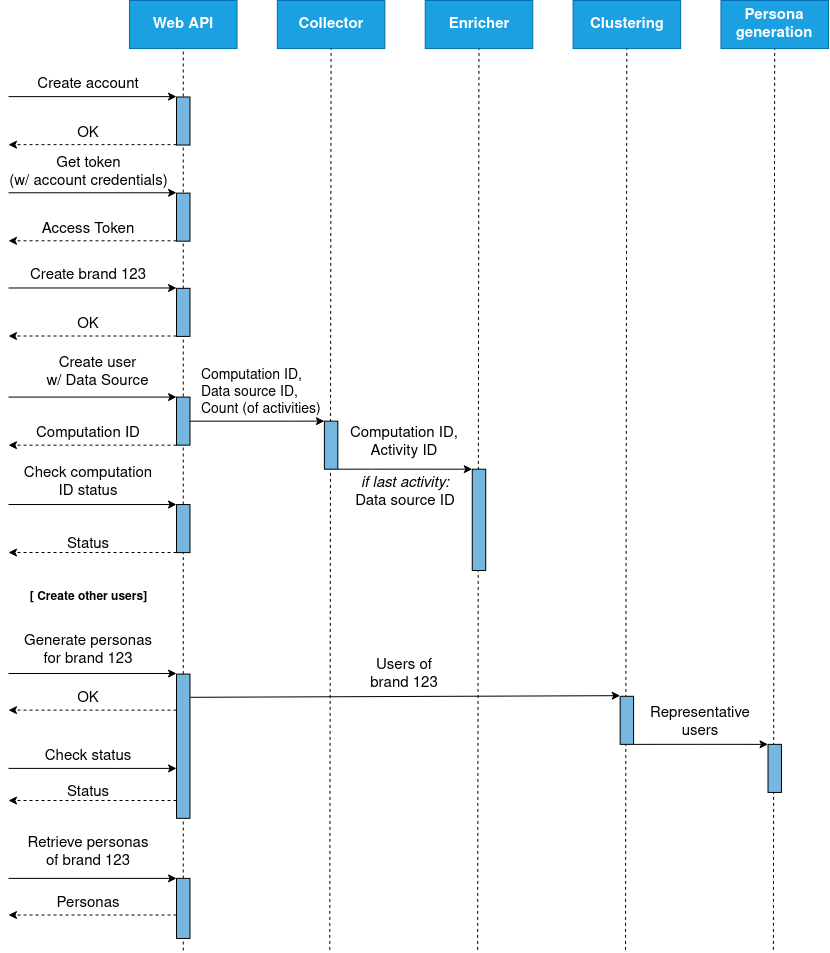

The diagram above was exported from draw.io. Its source (the exported page's mxGraphModel, read from the mxfile embedded in the PNG):
<mxGraphModel dx="2370" dy="1273" grid="1" gridSize="10" guides="1" tooltips="1" connect="1" arrows="1" fold="1" page="1" pageScale="1" pageWidth="827" pageHeight="1169" math="0" shadow="0">
  <root>
    <mxCell id="0" />
    <mxCell id="1" parent="0" />
    <mxCell id="PBLmsyZVH3U4-RgPCOrL-2" value="&lt;div&gt;&lt;i&gt;if last activity:&lt;/i&gt;&lt;/div&gt;&lt;div&gt;Data source ID&lt;br&gt;&lt;/div&gt;" style="text;html=1;strokeColor=none;fillColor=none;align=center;verticalAlign=middle;whiteSpace=wrap;rounded=0;fontSize=15;" parent="1" vertex="1">
      <mxGeometry x="340.00426229508196" y="479.99653172755797" width="134.4262295081967" height="24.03602874203016" as="geometry" />
    </mxCell>
    <mxCell id="sj679TLbM-m9-s7u-brG-1" value="Web API" style="rounded=0;whiteSpace=wrap;html=1;fillColor=#1ba1e2;strokeColor=#006EAF;fontColor=#ffffff;fontStyle=1;fontSize=15;" parent="1" vertex="1">
      <mxGeometry x="130.98360655737704" width="107.54098360655738" height="48.07205748406032" as="geometry" />
    </mxCell>
    <mxCell id="sj679TLbM-m9-s7u-brG-2" value="Collector" style="rounded=0;whiteSpace=wrap;html=1;fillColor=#1ba1e2;strokeColor=#006EAF;fontColor=#ffffff;fontStyle=1;fontSize=15;" parent="1" vertex="1">
      <mxGeometry x="278.8524590163934" width="107.54098360655738" height="48.07205748406032" as="geometry" />
    </mxCell>
    <mxCell id="sj679TLbM-m9-s7u-brG-3" value="Enricher" style="rounded=0;whiteSpace=wrap;html=1;fillColor=#1ba1e2;strokeColor=#006EAF;fontColor=#ffffff;fontStyle=1;fontSize=15;" parent="1" vertex="1">
      <mxGeometry x="426.72131147540983" width="107.54098360655738" height="48.07205748406032" as="geometry" />
    </mxCell>
    <mxCell id="sj679TLbM-m9-s7u-brG-4" value="Clustering" style="rounded=0;whiteSpace=wrap;html=1;fillColor=#1ba1e2;strokeColor=#006EAF;fontColor=#ffffff;fontStyle=1;fontSize=15;" parent="1" vertex="1">
      <mxGeometry x="574.5901639344262" width="107.54098360655738" height="48.07205748406032" as="geometry" />
    </mxCell>
    <mxCell id="sj679TLbM-m9-s7u-brG-5" value="&lt;div style=&quot;font-size: 15px;&quot;&gt;Persona&lt;/div&gt;&lt;div style=&quot;font-size: 15px;&quot;&gt;generation&lt;/div&gt;" style="rounded=0;whiteSpace=wrap;html=1;fillColor=#1ba1e2;strokeColor=#006EAF;fontColor=#ffffff;fontStyle=1;fontSize=15;" parent="1" vertex="1">
      <mxGeometry x="722.4590163934425" width="107.54098360655738" height="48.07205748406032" as="geometry" />
    </mxCell>
    <mxCell id="sj679TLbM-m9-s7u-brG-6" value="" style="endArrow=none;dashed=1;html=1;strokeWidth=1;entryX=0.5;entryY=1;entryDx=0;entryDy=0;startArrow=none;" parent="1" source="PBLmsyZVH3U4-RgPCOrL-3" target="sj679TLbM-m9-s7u-brG-1" edge="1">
      <mxGeometry x="10" width="50" height="50" as="geometry">
        <mxPoint x="184.75409836065572" y="1021.5312215362818" as="sourcePoint" />
        <mxPoint x="238.52459016393442" y="348.5224167594373" as="targetPoint" />
      </mxGeometry>
    </mxCell>
    <mxCell id="sj679TLbM-m9-s7u-brG-7" value="" style="rounded=0;whiteSpace=wrap;html=1;fillColor=#76B7E2;" parent="1" vertex="1">
      <mxGeometry x="178.03278688524588" y="396.59447424349764" width="13.442622950819672" height="48.07205748406032" as="geometry" />
    </mxCell>
    <mxCell id="sj679TLbM-m9-s7u-brG-8" value="" style="endArrow=classic;html=1;strokeWidth=1;entryX=0;entryY=0;entryDx=0;entryDy=0;" parent="1" target="sj679TLbM-m9-s7u-brG-7" edge="1">
      <mxGeometry x="10" width="50" height="50" as="geometry">
        <mxPoint x="10" y="396.59447424349764" as="sourcePoint" />
        <mxPoint x="90.65573770491802" y="396.59447424349764" as="targetPoint" />
      </mxGeometry>
    </mxCell>
    <mxCell id="sj679TLbM-m9-s7u-brG-11" value="&lt;div style=&quot;font-size: 15px&quot;&gt;Create user&lt;/div&gt;&lt;div style=&quot;font-size: 15px&quot;&gt;w/ Data Source&lt;br style=&quot;font-size: 15px&quot;&gt;&lt;/div&gt;" style="text;html=1;strokeColor=none;fillColor=none;align=center;verticalAlign=middle;whiteSpace=wrap;rounded=0;fontSize=15;" parent="1" vertex="1">
      <mxGeometry x="21.03" y="360" width="157" height="24.04" as="geometry" />
    </mxCell>
    <mxCell id="sj679TLbM-m9-s7u-brG-12" value="" style="endArrow=classic;html=1;strokeWidth=1;exitX=0;exitY=1;exitDx=0;exitDy=0;dashed=1;" parent="1" source="sj679TLbM-m9-s7u-brG-7" edge="1">
      <mxGeometry x="10" width="50" height="50" as="geometry">
        <mxPoint x="117.54098360655738" y="480.7205748406032" as="sourcePoint" />
        <mxPoint x="10" y="444.666531727558" as="targetPoint" />
      </mxGeometry>
    </mxCell>
    <mxCell id="sj679TLbM-m9-s7u-brG-13" value="Computation ID" style="text;html=1;strokeColor=none;fillColor=none;align=center;verticalAlign=middle;whiteSpace=wrap;rounded=0;fontSize=15;" parent="1" vertex="1">
      <mxGeometry x="22.999016393442623" y="420.6305029855278" width="134.4262295081967" height="24.03602874203016" as="geometry" />
    </mxCell>
    <mxCell id="sj679TLbM-m9-s7u-brG-14" value="" style="endArrow=none;dashed=1;html=1;strokeWidth=1;" parent="1" target="sj679TLbM-m9-s7u-brG-2" edge="1">
      <mxGeometry x="10" width="50" height="50" as="geometry">
        <mxPoint x="331.27868852459017" y="949.4231353101914" as="sourcePoint" />
        <mxPoint x="332.3540983606557" y="348.5224167594373" as="targetPoint" />
      </mxGeometry>
    </mxCell>
    <mxCell id="sj679TLbM-m9-s7u-brG-16" value="" style="rounded=0;whiteSpace=wrap;html=1;fillColor=#76B7E2;" parent="1" vertex="1">
      <mxGeometry x="325.90163934426226" y="420.6305029855278" width="13.442622950819672" height="48.07205748406032" as="geometry" />
    </mxCell>
    <mxCell id="sj679TLbM-m9-s7u-brG-58" style="edgeStyle=orthogonalEdgeStyle;rounded=0;orthogonalLoop=1;jettySize=auto;html=1;entryX=0;entryY=0;entryDx=0;entryDy=0;fontSize=9;strokeWidth=1;" parent="1" source="sj679TLbM-m9-s7u-brG-7" target="sj679TLbM-m9-s7u-brG-16" edge="1">
      <mxGeometry x="10" as="geometry">
        <Array as="points">
          <mxPoint x="292.2950819672131" y="420.6305029855278" />
          <mxPoint x="292.2950819672131" y="420.6305029855278" />
        </Array>
      </mxGeometry>
    </mxCell>
    <mxCell id="sj679TLbM-m9-s7u-brG-17" value="&lt;div&gt;Computation ID,&lt;/div&gt;&lt;div&gt;Activity ID&lt;br&gt;&lt;/div&gt;" style="text;html=1;strokeColor=none;fillColor=none;align=center;verticalAlign=middle;whiteSpace=wrap;rounded=0;fontSize=15;" parent="1" vertex="1">
      <mxGeometry x="339.34426229508193" y="429.99653172755797" width="134.4262295081967" height="24.03602874203016" as="geometry" />
    </mxCell>
    <mxCell id="sj679TLbM-m9-s7u-brG-18" value="" style="endArrow=none;dashed=1;html=1;strokeWidth=1;" parent="1" target="sj679TLbM-m9-s7u-brG-3" edge="1">
      <mxGeometry x="10" width="50" height="50" as="geometry">
        <mxPoint x="479.1475409836065" y="949.4231353101914" as="sourcePoint" />
        <mxPoint x="481.00262295081967" y="348.5224167594373" as="targetPoint" />
      </mxGeometry>
    </mxCell>
    <mxCell id="sj679TLbM-m9-s7u-brG-19" value="" style="rounded=0;whiteSpace=wrap;html=1;fillColor=#76B7E2;" parent="1" vertex="1">
      <mxGeometry x="473.77" y="468.7" width="13.44" height="101.3" as="geometry" />
    </mxCell>
    <mxCell id="sj679TLbM-m9-s7u-brG-61" style="edgeStyle=orthogonalEdgeStyle;rounded=0;orthogonalLoop=1;jettySize=auto;html=1;exitX=1;exitY=1;exitDx=0;exitDy=0;entryX=0;entryY=0;entryDx=0;entryDy=0;fontSize=9;strokeWidth=1;" parent="1" source="sj679TLbM-m9-s7u-brG-16" target="sj679TLbM-m9-s7u-brG-19" edge="1">
      <mxGeometry x="10" as="geometry">
        <Array as="points">
          <mxPoint x="372.9508196721311" y="468.7025604695881" />
          <mxPoint x="372.9508196721311" y="468.7025604695881" />
        </Array>
      </mxGeometry>
    </mxCell>
    <mxCell id="sj679TLbM-m9-s7u-brG-24" value="" style="endArrow=none;dashed=1;html=1;strokeWidth=1;" parent="1" target="sj679TLbM-m9-s7u-brG-4" edge="1">
      <mxGeometry x="10" width="50" height="50" as="geometry">
        <mxPoint x="627.0163934426229" y="949.4231353101914" as="sourcePoint" />
        <mxPoint x="627.7960655737704" y="348.5224167594373" as="targetPoint" />
      </mxGeometry>
    </mxCell>
    <mxCell id="sj679TLbM-m9-s7u-brG-25" value="" style="rounded=0;whiteSpace=wrap;html=1;fillColor=#76B7E2;" parent="1" vertex="1">
      <mxGeometry x="178.03278688524588" y="673.5856694666533" width="13.442622950819672" height="144.21617245218096" as="geometry" />
    </mxCell>
    <mxCell id="sj679TLbM-m9-s7u-brG-26" value="" style="endArrow=none;dashed=1;html=1;strokeWidth=1;entryX=0.5;entryY=1;entryDx=0;entryDy=0;" parent="1" target="sj679TLbM-m9-s7u-brG-25" edge="1">
      <mxGeometry x="10" width="50" height="50" as="geometry">
        <mxPoint x="184.75409836065572" y="950.0000000000001" as="sourcePoint" />
        <mxPoint x="184.75409836065572" y="457.2614107883818" as="targetPoint" />
      </mxGeometry>
    </mxCell>
    <mxCell id="sj679TLbM-m9-s7u-brG-27" value="" style="endArrow=classic;html=1;strokeWidth=1;entryX=0;entryY=0;entryDx=0;entryDy=0;" parent="1" edge="1">
      <mxGeometry x="10" width="50" height="50" as="geometry">
        <mxPoint x="10" y="673.0088047768445" as="sourcePoint" />
        <mxPoint x="178.03278688524588" y="673.0088047768445" as="targetPoint" />
      </mxGeometry>
    </mxCell>
    <mxCell id="sj679TLbM-m9-s7u-brG-28" value="&lt;div style=&quot;font-size: 15px;&quot;&gt;Generate personas&lt;br style=&quot;font-size: 15px;&quot;&gt;&lt;/div&gt;&lt;div style=&quot;font-size: 15px;&quot;&gt;for brand 123&lt;/div&gt;" style="text;html=1;strokeColor=none;fillColor=none;align=center;verticalAlign=middle;whiteSpace=wrap;rounded=0;fontSize=15;" parent="1" vertex="1">
      <mxGeometry x="22.999016393442623" y="637.5327760348142" width="134.4262295081967" height="24.03602874203016" as="geometry" />
    </mxCell>
    <mxCell id="sj679TLbM-m9-s7u-brG-29" value="OK" style="text;html=1;strokeColor=none;fillColor=none;align=center;verticalAlign=middle;whiteSpace=wrap;rounded=0;fontSize=15;" parent="1" vertex="1">
      <mxGeometry x="22.999016393442623" y="685.6036838376683" width="134.4262295081967" height="24.03602874203016" as="geometry" />
    </mxCell>
    <mxCell id="sj679TLbM-m9-s7u-brG-30" value="" style="endArrow=classic;html=1;strokeWidth=1;exitX=0;exitY=1;exitDx=0;exitDy=0;dashed=1;" parent="1" edge="1">
      <mxGeometry x="10" width="50" height="50" as="geometry">
        <mxPoint x="178.03278688524588" y="709.6397125796984" as="sourcePoint" />
        <mxPoint x="10" y="709.6397125796984" as="targetPoint" />
      </mxGeometry>
    </mxCell>
    <mxCell id="sj679TLbM-m9-s7u-brG-31" value="" style="rounded=0;whiteSpace=wrap;html=1;fillColor=#76B7E2;" parent="1" vertex="1">
      <mxGeometry x="621.639344262295" y="695.7949600242891" width="13.442622950819672" height="48.07205748406032" as="geometry" />
    </mxCell>
    <mxCell id="sj679TLbM-m9-s7u-brG-62" style="edgeStyle=orthogonalEdgeStyle;rounded=0;orthogonalLoop=1;jettySize=auto;html=1;exitX=1.038;exitY=0.161;exitDx=0;exitDy=0;entryX=0;entryY=0;entryDx=0;entryDy=0;fontSize=9;strokeWidth=1;exitPerimeter=0;" parent="1" source="sj679TLbM-m9-s7u-brG-25" target="sj679TLbM-m9-s7u-brG-31" edge="1">
      <mxGeometry x="10" as="geometry">
        <Array as="points">
          <mxPoint x="191.47540983606555" y="695.2180953344804" />
          <mxPoint x="621.639344262295" y="695.2180953344804" />
        </Array>
      </mxGeometry>
    </mxCell>
    <mxCell id="sj679TLbM-m9-s7u-brG-33" value="&lt;div&gt;Users of &lt;br&gt;&lt;/div&gt;&lt;div&gt;brand 123&lt;/div&gt;" style="text;html=1;strokeColor=none;fillColor=none;align=center;verticalAlign=middle;whiteSpace=wrap;rounded=0;fontSize=15;" parent="1" vertex="1">
      <mxGeometry x="339.34426229508193" y="661.5656694666533" width="134.4262295081967" height="24.03602874203016" as="geometry" />
    </mxCell>
    <mxCell id="sj679TLbM-m9-s7u-brG-34" value="" style="endArrow=none;dashed=1;html=1;strokeWidth=1;" parent="1" target="sj679TLbM-m9-s7u-brG-5" edge="1">
      <mxGeometry x="10" width="50" height="50" as="geometry">
        <mxPoint x="774.8852459016393" y="949.4231353101914" as="sourcePoint" />
        <mxPoint x="776.6193442622952" y="348.5224167594373" as="targetPoint" />
      </mxGeometry>
    </mxCell>
    <mxCell id="sj679TLbM-m9-s7u-brG-35" value="" style="rounded=0;whiteSpace=wrap;html=1;fillColor=#76B7E2;" parent="1" vertex="1">
      <mxGeometry x="769.5081967213115" y="743.8670175083495" width="13.442622950819672" height="48.07205748406032" as="geometry" />
    </mxCell>
    <mxCell id="sj679TLbM-m9-s7u-brG-63" style="edgeStyle=orthogonalEdgeStyle;rounded=0;orthogonalLoop=1;jettySize=auto;html=1;exitX=1;exitY=1;exitDx=0;exitDy=0;entryX=0;entryY=0;entryDx=0;entryDy=0;fontSize=9;strokeWidth=1;" parent="1" source="sj679TLbM-m9-s7u-brG-31" target="sj679TLbM-m9-s7u-brG-35" edge="1">
      <mxGeometry x="10" as="geometry">
        <Array as="points">
          <mxPoint x="702.295081967213" y="743.2901528185407" />
          <mxPoint x="769.5081967213115" y="743.2901528185407" />
        </Array>
      </mxGeometry>
    </mxCell>
    <mxCell id="sj679TLbM-m9-s7u-brG-45" value="Representative users" style="text;html=1;strokeColor=none;fillColor=none;align=center;verticalAlign=middle;whiteSpace=wrap;rounded=0;fontSize=15;" parent="1" vertex="1">
      <mxGeometry x="635.0819672131147" y="709.6409887663192" width="134.4262295081967" height="24.03602874203016" as="geometry" />
    </mxCell>
    <mxCell id="sj679TLbM-m9-s7u-brG-46" value="&lt;div style=&quot;font-size: 15px;&quot;&gt;Retrieve personas&lt;/div&gt;&lt;div style=&quot;font-size: 15px;&quot;&gt;of brand 123&lt;br style=&quot;font-size: 15px;&quot;&gt;&lt;/div&gt;" style="text;html=1;strokeColor=none;fillColor=none;align=center;verticalAlign=middle;whiteSpace=wrap;rounded=0;fontSize=15;" parent="1" vertex="1">
      <mxGeometry x="22.999016393442623" y="839.9958850318794" width="134.4262295081967" height="24.03602874203016" as="geometry" />
    </mxCell>
    <mxCell id="sj679TLbM-m9-s7u-brG-47" value="" style="rounded=0;whiteSpace=wrap;html=1;fillColor=#76B7E2;" parent="1" vertex="1">
      <mxGeometry x="178.03278688524588" y="877.8919137739096" width="13.442622950819672" height="60.0900718550754" as="geometry" />
    </mxCell>
    <mxCell id="sj679TLbM-m9-s7u-brG-48" value="" style="endArrow=classic;html=1;strokeWidth=1;entryX=0;entryY=0;entryDx=0;entryDy=0;" parent="1" edge="1">
      <mxGeometry x="10" width="50" height="50" as="geometry">
        <mxPoint x="10.000000000000153" y="877.8919137739096" as="sourcePoint" />
        <mxPoint x="178.03278688524588" y="877.8919137739096" as="targetPoint" />
      </mxGeometry>
    </mxCell>
    <mxCell id="sj679TLbM-m9-s7u-brG-49" value="Personas" style="text;html=1;strokeColor=none;fillColor=none;align=center;verticalAlign=middle;whiteSpace=wrap;rounded=0;fontSize=15;" parent="1" vertex="1">
      <mxGeometry x="22.999016393442623" y="890.4867928347334" width="134.4262295081967" height="24.03602874203016" as="geometry" />
    </mxCell>
    <mxCell id="sj679TLbM-m9-s7u-brG-50" value="" style="endArrow=classic;html=1;strokeWidth=1;exitX=0;exitY=1;exitDx=0;exitDy=0;dashed=1;" parent="1" edge="1">
      <mxGeometry x="10" width="50" height="50" as="geometry">
        <mxPoint x="178.03278688524588" y="914.5228215767635" as="sourcePoint" />
        <mxPoint x="10.000000000000153" y="914.5228215767635" as="targetPoint" />
      </mxGeometry>
    </mxCell>
    <mxCell id="sj679TLbM-m9-s7u-brG-53" value="Status" style="text;html=1;strokeColor=none;fillColor=none;align=center;verticalAlign=middle;whiteSpace=wrap;rounded=0;fontSize=15;" parent="1" vertex="1">
      <mxGeometry x="22.999016393442623" y="779.9997844347738" width="134.4262295081967" height="24.03602874203016" as="geometry" />
    </mxCell>
    <mxCell id="sj679TLbM-m9-s7u-brG-54" value="" style="endArrow=classic;html=1;strokeWidth=1;exitX=0;exitY=1;exitDx=0;exitDy=0;dashed=1;" parent="1" edge="1">
      <mxGeometry x="10" width="50" height="50" as="geometry">
        <mxPoint x="178.03278688524588" y="799.9983179840096" as="sourcePoint" />
        <mxPoint x="10" y="799.9983179840096" as="targetPoint" />
      </mxGeometry>
    </mxCell>
    <mxCell id="sj679TLbM-m9-s7u-brG-56" value="" style="endArrow=classic;html=1;strokeWidth=1;entryX=0;entryY=0;entryDx=0;entryDy=0;" parent="1" edge="1">
      <mxGeometry x="10" width="50" height="50" as="geometry">
        <mxPoint x="10.000000000000153" y="767.9030462503796" as="sourcePoint" />
        <mxPoint x="178.03278688524588" y="767.9030462503796" as="targetPoint" />
      </mxGeometry>
    </mxCell>
    <mxCell id="sj679TLbM-m9-s7u-brG-57" value="Check status" style="text;html=1;strokeColor=none;fillColor=none;align=center;verticalAlign=middle;whiteSpace=wrap;rounded=0;fontSize=15;" parent="1" vertex="1">
      <mxGeometry x="22.999016393442623" y="743.8670175083495" width="134.4262295081967" height="24.03602874203016" as="geometry" />
    </mxCell>
    <mxCell id="sj679TLbM-m9-s7u-brG-64" value="" style="rounded=0;whiteSpace=wrap;html=1;fillColor=#76B7E2;" parent="1" vertex="1">
      <mxGeometry x="178.03278688524588" y="96.48061937050906" width="13.442622950819672" height="48.07205748406032" as="geometry" />
    </mxCell>
    <mxCell id="sj679TLbM-m9-s7u-brG-65" value="" style="endArrow=classic;html=1;strokeWidth=1;entryX=0;entryY=0;entryDx=0;entryDy=0;" parent="1" edge="1">
      <mxGeometry x="10" width="50" height="50" as="geometry">
        <mxPoint x="10" y="96.14411496812065" as="sourcePoint" />
        <mxPoint x="178.03278688524588" y="96.14411496812065" as="targetPoint" />
      </mxGeometry>
    </mxCell>
    <mxCell id="sj679TLbM-m9-s7u-brG-66" value="&lt;div style=&quot;font-size: 15px;&quot;&gt;Create account&lt;br style=&quot;font-size: 15px;&quot;&gt;&lt;/div&gt;" style="text;html=1;strokeColor=none;fillColor=none;align=center;verticalAlign=middle;whiteSpace=wrap;rounded=0;fontSize=15;" parent="1" vertex="1">
      <mxGeometry x="22.999016393442623" y="72.10808622609048" width="134.4262295081967" height="24.03602874203016" as="geometry" />
    </mxCell>
    <mxCell id="sj679TLbM-m9-s7u-brG-67" value="" style="endArrow=classic;html=1;strokeWidth=1;exitX=0;exitY=1;exitDx=0;exitDy=0;dashed=1;" parent="1" edge="1">
      <mxGeometry x="10" width="50" height="50" as="geometry">
        <mxPoint x="178.03278688524588" y="144.15608238032587" as="sourcePoint" />
        <mxPoint x="10" y="144.15608238032587" as="targetPoint" />
      </mxGeometry>
    </mxCell>
    <mxCell id="sj679TLbM-m9-s7u-brG-68" value="OK" style="text;html=1;strokeColor=none;fillColor=none;align=center;verticalAlign=middle;whiteSpace=wrap;rounded=0;fontSize=15;" parent="1" vertex="1">
      <mxGeometry x="22.999016393442623" y="120.51664811253919" width="134.4262295081967" height="24.03602874203016" as="geometry" />
    </mxCell>
    <mxCell id="sj679TLbM-m9-s7u-brG-69" value="" style="rounded=0;whiteSpace=wrap;html=1;fillColor=#76B7E2;" parent="1" vertex="1">
      <mxGeometry x="178.03278688524588" y="192.6247343386297" width="13.442622950819672" height="48.07205748406032" as="geometry" />
    </mxCell>
    <mxCell id="sj679TLbM-m9-s7u-brG-70" value="" style="endArrow=classic;html=1;strokeWidth=1;entryX=0;entryY=0;entryDx=0;entryDy=0;" parent="1" edge="1">
      <mxGeometry x="10" width="50" height="50" as="geometry">
        <mxPoint x="10" y="192.28822993624132" as="sourcePoint" />
        <mxPoint x="178.03278688524588" y="192.28822993624132" as="targetPoint" />
      </mxGeometry>
    </mxCell>
    <mxCell id="sj679TLbM-m9-s7u-brG-71" value="&lt;div style=&quot;font-size: 15px;&quot;&gt;Get token &lt;br style=&quot;font-size: 15px;&quot;&gt;&lt;/div&gt;&lt;div style=&quot;font-size: 15px;&quot;&gt;(w/ account credentials)&lt;br style=&quot;font-size: 15px;&quot;&gt;&lt;/div&gt;" style="text;html=1;strokeColor=none;fillColor=none;align=center;verticalAlign=middle;whiteSpace=wrap;rounded=0;fontSize=15;" parent="1" vertex="1">
      <mxGeometry x="1.7100000000000009" y="160" width="177" height="24.04" as="geometry" />
    </mxCell>
    <mxCell id="sj679TLbM-m9-s7u-brG-72" value="" style="endArrow=classic;html=1;strokeWidth=1;exitX=0;exitY=1;exitDx=0;exitDy=0;dashed=1;" parent="1" edge="1">
      <mxGeometry x="10" width="50" height="50" as="geometry">
        <mxPoint x="178.03278688524588" y="240.3001973484466" as="sourcePoint" />
        <mxPoint x="10" y="240.3001973484466" as="targetPoint" />
      </mxGeometry>
    </mxCell>
    <mxCell id="sj679TLbM-m9-s7u-brG-73" value="Access Token" style="text;html=1;strokeColor=none;fillColor=none;align=center;verticalAlign=middle;whiteSpace=wrap;rounded=0;fontSize=15;" parent="1" vertex="1">
      <mxGeometry x="22.999016393442623" y="216.66076308065982" width="134.4262295081967" height="24.03602874203016" as="geometry" />
    </mxCell>
    <mxCell id="sj679TLbM-m9-s7u-brG-74" value="" style="rounded=0;whiteSpace=wrap;html=1;fillColor=#76B7E2;" parent="1" vertex="1">
      <mxGeometry x="178.03278688524588" y="287.83144418581116" width="13.442622950819672" height="48.07205748406032" as="geometry" />
    </mxCell>
    <mxCell id="sj679TLbM-m9-s7u-brG-75" value="" style="endArrow=classic;html=1;strokeWidth=1;entryX=0;entryY=0;entryDx=0;entryDy=0;" parent="1" edge="1">
      <mxGeometry x="10" width="50" height="50" as="geometry">
        <mxPoint x="10" y="287.49493978342275" as="sourcePoint" />
        <mxPoint x="178.03278688524588" y="287.49493978342275" as="targetPoint" />
      </mxGeometry>
    </mxCell>
    <mxCell id="sj679TLbM-m9-s7u-brG-76" value="&lt;div style=&quot;font-size: 15px;&quot;&gt;Create brand 123&lt;br style=&quot;font-size: 15px;&quot;&gt;&lt;/div&gt;" style="text;html=1;strokeColor=none;fillColor=none;align=center;verticalAlign=middle;whiteSpace=wrap;rounded=0;fontSize=15;" parent="1" vertex="1">
      <mxGeometry x="22.999016393442623" y="263.4589110413926" width="134.4262295081967" height="24.03602874203016" as="geometry" />
    </mxCell>
    <mxCell id="sj679TLbM-m9-s7u-brG-77" value="" style="endArrow=classic;html=1;strokeWidth=1;exitX=0;exitY=1;exitDx=0;exitDy=0;dashed=1;" parent="1" edge="1">
      <mxGeometry x="10" width="50" height="50" as="geometry">
        <mxPoint x="178.03278688524588" y="335.50690719562806" as="sourcePoint" />
        <mxPoint x="10" y="335.50690719562806" as="targetPoint" />
      </mxGeometry>
    </mxCell>
    <mxCell id="sj679TLbM-m9-s7u-brG-78" value="OK" style="text;html=1;strokeColor=none;fillColor=none;align=center;verticalAlign=middle;whiteSpace=wrap;rounded=0;fontSize=15;" parent="1" vertex="1">
      <mxGeometry x="22.999016393442623" y="311.86747292784133" width="134.4262295081967" height="24.03602874203016" as="geometry" />
    </mxCell>
    <mxCell id="sj679TLbM-m9-s7u-brG-85" value="[ Create other users]" style="text;html=1;strokeColor=none;fillColor=none;align=center;verticalAlign=middle;whiteSpace=wrap;rounded=0;fontSize=12;fontStyle=1" parent="1" vertex="1">
      <mxGeometry x="29.72032786885246" y="584.9986610666937" width="120.98360655737704" height="24.03602874203016" as="geometry" />
    </mxCell>
    <mxCell id="PBLmsyZVH3U4-RgPCOrL-1" value="&lt;div style=&quot;font-size: 14px;&quot;&gt;Computation ID,&lt;/div&gt;&lt;div style=&quot;font-size: 14px;&quot;&gt;Data source ID,&lt;/div&gt;&lt;div style=&quot;font-size: 14px;&quot;&gt;Count (of activities)&lt;br style=&quot;font-size: 14px;&quot;&gt;&lt;/div&gt;" style="text;html=1;strokeColor=none;fillColor=none;align=left;verticalAlign=middle;whiteSpace=wrap;rounded=0;fontSize=14;" parent="1" vertex="1">
      <mxGeometry x="200.82" y="354.67" width="138.52" height="75.33" as="geometry" />
    </mxCell>
    <mxCell id="PBLmsyZVH3U4-RgPCOrL-9" value="Check computation ID status" style="text;html=1;strokeColor=none;fillColor=none;align=center;verticalAlign=middle;whiteSpace=wrap;rounded=0;fontSize=15;" parent="1" vertex="1">
      <mxGeometry x="22.999016393442623" y="470.0005029855278" width="134.4262295081967" height="24.03602874203016" as="geometry" />
    </mxCell>
    <mxCell id="PBLmsyZVH3U4-RgPCOrL-3" value="" style="rounded=0;whiteSpace=wrap;html=1;fillColor=#76B7E2;" parent="1" vertex="1">
      <mxGeometry x="178.03278688524588" y="504.03447424349764" width="13.442622950819672" height="48.07205748406032" as="geometry" />
    </mxCell>
    <mxCell id="PBLmsyZVH3U4-RgPCOrL-10" value="" style="endArrow=none;dashed=1;html=1;strokeWidth=1;entryX=0.5;entryY=1;entryDx=0;entryDy=0;startArrow=none;" parent="1" source="sj679TLbM-m9-s7u-brG-25" target="PBLmsyZVH3U4-RgPCOrL-3" edge="1">
      <mxGeometry x="10" width="50" height="50" as="geometry">
        <mxPoint x="184.7540983606558" y="673.5856694666531" as="sourcePoint" />
        <mxPoint x="184.7540983606557" y="48.07205748406028" as="targetPoint" />
      </mxGeometry>
    </mxCell>
    <mxCell id="PBLmsyZVH3U4-RgPCOrL-11" value="" style="endArrow=classic;html=1;strokeWidth=1;entryX=0;entryY=0;entryDx=0;entryDy=0;" parent="1" edge="1">
      <mxGeometry x="10" y="107.44" width="50" height="50" as="geometry">
        <mxPoint x="10" y="504.03447424349764" as="sourcePoint" />
        <mxPoint x="178.03278688524586" y="504.03447424349775" as="targetPoint" />
      </mxGeometry>
    </mxCell>
    <mxCell id="PBLmsyZVH3U4-RgPCOrL-12" value="Status" style="text;html=1;strokeColor=none;fillColor=none;align=center;verticalAlign=middle;whiteSpace=wrap;rounded=0;fontSize=15;" parent="1" vertex="1">
      <mxGeometry x="22.999016393442623" y="531.9997844347738" width="134.4262295081967" height="24.03602874203016" as="geometry" />
    </mxCell>
    <mxCell id="PBLmsyZVH3U4-RgPCOrL-13" value="" style="endArrow=classic;html=1;strokeWidth=1;exitX=0;exitY=1;exitDx=0;exitDy=0;dashed=1;" parent="1" edge="1">
      <mxGeometry x="10" y="-248" width="50" height="50" as="geometry">
        <mxPoint x="178.03278688524586" y="551.9983179840096" as="sourcePoint" />
        <mxPoint x="10" y="551.9983179840096" as="targetPoint" />
      </mxGeometry>
    </mxCell>
  </root>
</mxGraphModel>